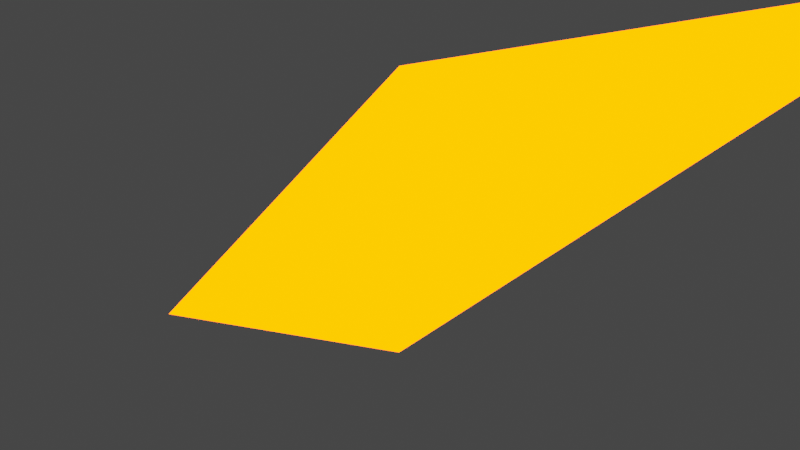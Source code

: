 # Source: tracer.blend  (saved by Blender 3.2.14; exported with 4.5.12 LTS)
import bpy
from mathutils import Matrix  # noqa: F401  (used for matrix-valued properties, if any)

bpy.ops.wm.read_factory_settings(use_empty=True)
scene = bpy.context.scene
scene.name = 'Scene'

# ---- collections
col_collection = bpy.data.collections.new('Collection'); scene.collection.children.link(col_collection)

# ---- materials (node trees are filled in below, after node groups)
mat_material = bpy.data.materials.new('Material')
mat_material.alpha_threshold = 0.0
mat_material.use_transparent_shadow = False
mat_material.line_color = (0.0, 0.0, 0.0, 1.0)

# ---- material node trees
mat_material.use_nodes = True; mat_material.node_tree.nodes.clear()
_N = mat_material.node_tree.nodes; _L = mat_material.node_tree.links
n0 = _N.new('ShaderNodeOutputMaterial'); n0.name = 'Material Output'; n0.location = (300, 300)
n1 = _N.new('ShaderNodeEmission'); n1.name = 'Emission'; n1.location = (10, 300)
n1.inputs[0].default_value = (1.0, 0.09576, 0.0, 1.0)
n1.inputs[1].default_value = 10.0
_L.new(n1.outputs[0], n0.inputs[0])
n0.is_active_output = True

# ---- world
world_world = bpy.data.worlds.new('World'); scene.world = world_world
world_world.use_nodes = True; world_world.node_tree.nodes.clear()
_N = world_world.node_tree.nodes; _L = world_world.node_tree.links
n0 = _N.new('ShaderNodeOutputWorld'); n0.name = 'World Output'; n0.location = (300, 300)
n1 = _N.new('ShaderNodeBackground'); n1.name = 'Background'; n1.location = (10, 300)
n1.inputs[0].default_value = (0.05088, 0.05088, 0.05088, 1.0)
_L.new(n1.outputs[0], n0.inputs[0])
n0.is_active_output = True
world_world.color = (0.05088, 0.05088, 0.05088)
world_world.use_sun_shadow = False
world_world.sun_shadow_jitter_overblur = 0.0

# ---- cameras
cam_camera = bpy.data.cameras.new('Camera')
cam_camera.clip_end = 100.0
cam_camera.ortho_scale = 7.314

# ---- lights
light_light = bpy.data.lights.new('Light', 'POINT')
light_light.transmission_factor = 0.0
light_light.energy = 1000.0
light_light.shadow_soft_size = 0.1
light_light.shadow_maximum_resolution = 0.006
light_light.use_absolute_resolution = True

# ---- meshes
me_cube = bpy.data.meshes.new('Cube')
me_cube.from_pydata([(0.5147, 0.7721, 1.321), (8.093, 9.311, -8.584), (1.142, -0.9121, 0.08545), (-1.042, 0.8391, -0.09013), (-1.468, -1.69, 1.561), (-0.517, -0.7604, -1.327)], [], [(0, 3, 4, 2), (0, 1, 3), (3, 5, 4), (5, 3, 1), (1, 0, 2), (2, 4, 5), (5, 1, 2)])
_uv = me_cube.uv_layers.new(name='UVMap')
_uv.uv.foreach_set('vector', [0.625, 0.5, 0.875, 0.5, 0.875, 0.75, 0.625, 0.75, 0.625, 0.5, 0.0, 0.0, 0.875, 0.5, 0.875, 0.5, 0.0, 0.0, 0.875, 0.75, 0.0, 0.0, 0.875, 0.5, 0.0, 0.0, 0.0, 0.0, 0.625, 0.5, 0.625, 0.75, 0.625, 0.75, 0.875, 0.75, 0.0, 0.0, 0.0, 0.0, 0.0, 0.0, 0.625, 0.75])
me_cube.materials.append(mat_material)
me_cube.use_mirror_vertex_groups = False
me_cube.update()

# ---- objects
ob_cube = bpy.data.objects.new('Cube', me_cube)
ob_light = bpy.data.objects.new('Light', light_light)
ob_camera = bpy.data.objects.new('Camera', cam_camera)

# ---- transforms, parenting, visibility, modifiers, constraints
ob_cube.location = (0.0, 0.0, 0.0)
ob_cube.rotation_euler = (0.5293, -0.3224, 0.604)
ob_cube.lock_rotations_4d = False
ob_cube.empty_display_type = 'ARROWS'
ob_cube.lineart.crease_threshold = 0.0
ob_light.location = (4.076, 1.005, 5.904)
ob_light.rotation_euler = (0.6503, 0.05522, 1.866)
ob_light.lock_rotations_4d = False
ob_light.empty_display_type = 'ARROWS'
ob_light.color = (0.0, 0.0, 0.0, 0.0)
ob_light.lineart.crease_threshold = 0.0
ob_camera.location = (7.359, -6.926, 4.958)
ob_camera.rotation_euler = (1.109, 0.0, 0.8149)
ob_camera.lock_rotations_4d = False
ob_camera.empty_display_type = 'ARROWS'
ob_camera.color = (0.0, 0.0, 0.0, 0.0)
ob_camera.display_type = 'WIRE'
ob_camera.lineart.crease_threshold = 0.0

# ---- collection membership
col_collection.objects.link(ob_cube)
col_collection.objects.link(ob_light)
col_collection.objects.link(ob_camera)

# ---- scene / render settings (as saved in the file)
scene.camera = ob_camera
scene.frame_start = 1; scene.frame_end = 250; scene.frame_set(1)
scene.render.engine = 'BLENDER_EEVEE_NEXT'
scene.cycles.sampling_pattern = 'TABULATED_SOBOL'
scene.cycles.use_light_tree = False
scene.view_settings.view_transform = 'Filmic'
bpy.context.view_layer.update()
